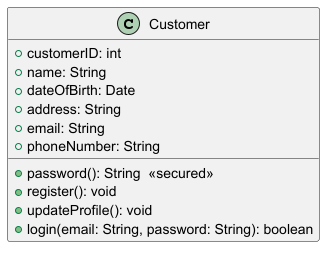

The diagram above was rendered by PlantUML. Its source (embedded in the PNG):
@startuml
class Customer {
    +customerID: int
    +name: String
    +dateOfBirth: Date
    +address: String
    +email: String
    +phoneNumber: String

    +password(): String  <<secured>>
    +register(): void
    +updateProfile(): void
    +login(email: String, password: String): boolean
}
@enduml